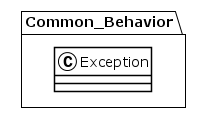

The diagram above was rendered by PlantUML. Its source (embedded in the PNG):
@startuml
!theme plain
package Common_Behavior {
class Exception {
}
}
@enduml